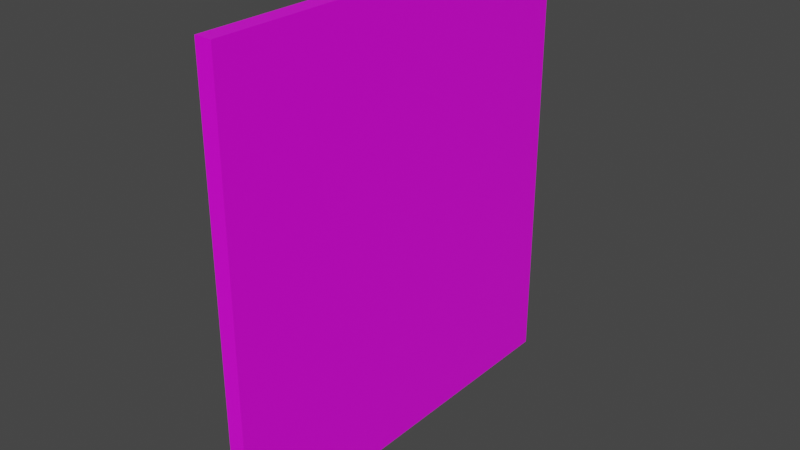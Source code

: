 # Source: Wall.blend  (saved by Blender 2.80.75; exported with 4.5.12 LTS)
import bpy
from mathutils import Matrix  # noqa: F401  (used for matrix-valued properties, if any)

bpy.ops.wm.read_factory_settings(use_empty=True)
scene = bpy.context.scene
scene.name = 'Scene'

# ---- collections
col_collection = bpy.data.collections.new('Collection'); scene.collection.children.link(col_collection)

# ---- images (referenced by path relative to the original .blend; pixels are not part of the script)
import os
ASSET_DIR = os.environ.get("B2B_ASSET_DIR", "")  # directory of the original .blend (textures are referenced by path, not embedded)
HERE = os.path.dirname(os.path.abspath(__file__))  # packed textures are extracted next to this script under _unpacked/

def load_image(name, relpath, width, height, colorspace="sRGB"):
    """Load a texture the original file referenced (path relative to the .blend, or extracted next to this script)."""
    p = next((c for c in (os.path.join(HERE, relpath), os.path.join(ASSET_DIR, relpath)) if relpath and os.path.exists(c)), "")
    if p:
        img = bpy.data.images.load(p, check_existing=True)
        img.name = name
    else:  # same state as the original file: an image datablock whose file is absent (Cycles renders it pink)
        img = bpy.data.images.new(name, width, height)
        img.source = "FILE"
        img.filepath = "//" + (relpath or name)
    img.colorspace_settings.name = colorspace
    return img
img_walluv_psd = load_image('WallUV.psd', 'WallUV.psd', 1024, 1024, 'sRGB')

# ---- materials (node trees are filled in below, after node groups)
mat_material = bpy.data.materials.new('Material')
mat_material.alpha_threshold = 0.0
mat_material.use_transparent_shadow = False
mat_material.line_color = (0.0, 0.0, 0.0, 1.0)

# ---- material node trees
mat_material.use_nodes = True; mat_material.node_tree.nodes.clear()
_N = mat_material.node_tree.nodes; _L = mat_material.node_tree.links
n0 = _N.new('ShaderNodeOutputMaterial'); n0.name = 'Material Output'; n0.location = (300, 300)
n1 = _N.new('ShaderNodeBsdfPrincipled'); n1.name = 'Principled BSDF'; n1.location = (10, 300)
n1.distribution = 'GGX'
n1.subsurface_method = 'BURLEY'
n1.inputs[2].default_value = 0.4
n1.inputs[3].default_value = 1.45
n1.inputs[27].default_value = (0.0, 0.0, 0.0, 1.0)
n1.inputs[28].default_value = 1.0
n2 = _N.new('ShaderNodeTexImage'); n2.name = 'Image Texture'; n2.location = (-280, 280)
n2.image = img_walluv_psd
_L.new(n1.outputs[0], n0.inputs[0])
_L.new(n2.outputs[0], n1.inputs[0])
n0.is_active_output = True

# ---- world
world_world = bpy.data.worlds.new('World'); scene.world = world_world
world_world.use_nodes = True; world_world.node_tree.nodes.clear()
_N = world_world.node_tree.nodes; _L = world_world.node_tree.links
n0 = _N.new('ShaderNodeOutputWorld'); n0.name = 'World Output'; n0.location = (300, 300)
n1 = _N.new('ShaderNodeBackground'); n1.name = 'Background'; n1.location = (10, 300)
n1.inputs[0].default_value = (0.05088, 0.05088, 0.05088, 1.0)
_L.new(n1.outputs[0], n0.inputs[0])
n0.is_active_output = True
world_world.color = (0.05088, 0.05088, 0.05088)
world_world.use_sun_shadow = False
world_world.sun_shadow_jitter_overblur = 0.0

# ---- meshes
me_cube = bpy.data.meshes.new('Cube')
me_cube.from_pydata([(-0.603, 6.455, 7.036), (-0.603, 6.455, -1.0), (-0.603, -1.0, 7.036), (-0.603, -1.0, -1.0), (-0.9036, 6.455, 7.036), (-0.9036, 6.455, -1.0), (-0.9036, -1.0, 7.036), (-0.9036, -1.0, -1.0)], [], [(0, 4, 6, 2), (3, 2, 6, 7), (7, 6, 4, 5), (5, 1, 3, 7), (1, 0, 2, 3), (5, 4, 0, 1)])
_uv = me_cube.uv_layers.new(name='UVMap')
_uv.uv.foreach_set('vector', [0.03847, 0.993, 0.01966, 0.993, 0.01966, 0.5258, 0.03847, 0.5258, 0.9615, 0.5112, 0.9615, 0.007555, 0.9803, 0.007555, 0.9803, 0.5112, 0.4876, 0.5112, 0.4876, 0.007555, 0.9542, 0.007555, 0.9542, 0.5112, 0.0191, 0.993, 0.0002823, 0.993, 0.0002822, 0.5258, 0.0191, 0.5258, 0.007, 0.5112, 0.006999, 0.007555, 0.4736, 0.007555, 0.4736, 0.5112, 0.9809, 0.5112, 0.9809, 0.007555, 0.9997, 0.007555, 0.9997, 0.5112])
me_cube.materials.append(mat_material)
me_cube.use_remesh_preserve_volume = False
me_cube.use_remesh_preserve_attributes = False
me_cube.use_mirror_vertex_groups = False
me_cube.update()

# ---- objects
ob_cube = bpy.data.objects.new('Cube', me_cube)

# ---- transforms, parenting, visibility, modifiers, constraints
ob_cube.location = (0.0, 0.0, 0.0)
ob_cube.lock_rotations_4d = False
ob_cube.empty_display_type = 'ARROWS'
ob_cube.lineart.crease_threshold = 0.0

# ---- collection membership
col_collection.objects.link(ob_cube)

# ---- scene / render settings (as saved in the file)
scene.frame_start = 1; scene.frame_end = 250; scene.frame_set(1)
scene.render.engine = 'BLENDER_EEVEE_NEXT'
scene.cycles.use_denoising = False
scene.cycles.samples = 128
scene.cycles.sampling_pattern = 'TABULATED_SOBOL'
scene.cycles.use_adaptive_sampling = False
scene.cycles.use_light_tree = False
scene.view_settings.view_transform = 'Filmic'
bpy.context.view_layer.update()

# ---- added for rendering (the .blend has no active camera and no usable light): camera, sun
cam_auto = bpy.data.cameras.new('AutoCamera')
cam_auto.lens = 50.0
cam_auto.sensor_width = 36.0
cam_auto.clip_end = 1000.0
ob_auto_camera = bpy.data.objects.new('AutoCamera', cam_auto)
scene.collection.objects.link(ob_auto_camera)
ob_auto_camera.location = (9.39208, -9.44709, 11.1342)
ob_auto_camera.rotation_euler = (1.09748, -7.21219e-08, 0.694738)
scene.camera = ob_auto_camera
light_auto_sun = bpy.data.lights.new('AutoSun', 'SUN')
light_auto_sun.energy = 3.0
light_auto_sun.angle = 0.0523599
ob_auto_sun = bpy.data.objects.new('AutoSun', light_auto_sun)
scene.collection.objects.link(ob_auto_sun)
ob_auto_sun.rotation_euler = (0.872665, 0.174533, 0.523599)
bpy.context.view_layer.update()
